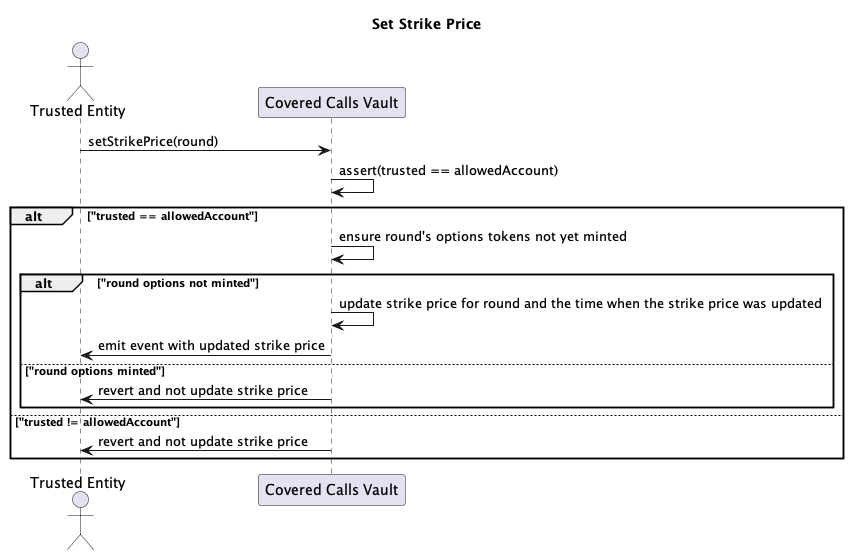

The diagram above was rendered by PlantUML. Its source (embedded in the PNG):
@startuml "set-strike-price"

title "Set Strike Price"

actor "Trusted Entity" as trusted
participant "Covered Calls Vault" as vault

trusted -> vault: setStrikePrice(round)
vault -> vault: assert(trusted == allowedAccount)
alt "trusted == allowedAccount"
    vault -> vault: ensure round's options tokens not yet minted
    alt "round options not minted"
        vault -> vault: update strike price for round and the time when the strike price was updated
        vault -> trusted: emit event with updated strike price
    else "round options minted"
        vault -> trusted: revert and not update strike price
    end
else "trusted != allowedAccount"
    vault -> trusted: revert and not update strike price
end

@enduml